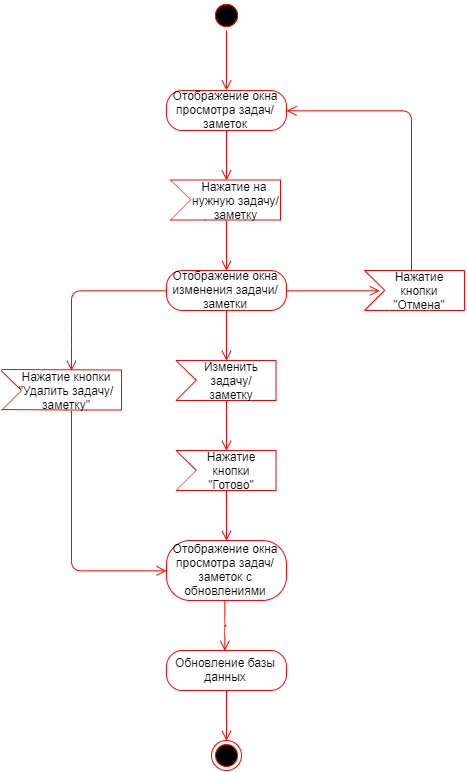

The diagram above was exported from draw.io. Its source (the exported page's mxGraphModel, read from the mxfile embedded in the PNG):
<mxGraphModel dx="1280" dy="623" grid="1" gridSize="10" guides="1" tooltips="1" connect="1" arrows="1" fold="1" page="1" pageScale="1" pageWidth="827" pageHeight="1169" math="0" shadow="0">
  <root>
    <mxCell id="0" />
    <mxCell id="1" parent="0" />
    <mxCell id="vGcTbMloFmP2vY7tiOpH-1" value="" style="ellipse;html=1;shape=startState;fillColor=#000000;strokeColor=#ff0000;" vertex="1" parent="1">
      <mxGeometry x="300" y="60" width="30" height="30" as="geometry" />
    </mxCell>
    <mxCell id="vGcTbMloFmP2vY7tiOpH-3" value="Отображение окна просмотра задач/заметок" style="rounded=1;whiteSpace=wrap;html=1;arcSize=40;fontColor=#000000;fillColor=#FFFFFF;strokeColor=#ff0000;" vertex="1" parent="1">
      <mxGeometry x="255" y="150" width="120" height="40" as="geometry" />
    </mxCell>
    <mxCell id="vGcTbMloFmP2vY7tiOpH-4" value="" style="edgeStyle=orthogonalEdgeStyle;html=1;verticalAlign=bottom;endArrow=open;endSize=8;strokeColor=#ff0000;" edge="1" source="vGcTbMloFmP2vY7tiOpH-3" parent="1">
      <mxGeometry relative="1" as="geometry">
        <mxPoint x="315" y="240" as="targetPoint" />
      </mxGeometry>
    </mxCell>
    <mxCell id="vGcTbMloFmP2vY7tiOpH-7" value="" style="endArrow=none;html=1;fontSize=12;strokeColor=#ff0000;fillColor=#ffffc0;arcSize=40;" edge="1" parent="1">
      <mxGeometry width="50" height="50" relative="1" as="geometry">
        <mxPoint x="259" y="239.5" as="sourcePoint" />
        <mxPoint x="369" y="239.5" as="targetPoint" />
      </mxGeometry>
    </mxCell>
    <mxCell id="vGcTbMloFmP2vY7tiOpH-8" value="" style="endArrow=none;html=1;fontSize=12;strokeColor=#ff0000;fillColor=#ffffc0;arcSize=40;" edge="1" parent="1">
      <mxGeometry width="50" height="50" relative="1" as="geometry">
        <mxPoint x="259" y="279.5" as="sourcePoint" />
        <mxPoint x="369" y="279.5" as="targetPoint" />
        <Array as="points">
          <mxPoint x="314" y="279.5" />
        </Array>
      </mxGeometry>
    </mxCell>
    <mxCell id="vGcTbMloFmP2vY7tiOpH-9" value="" style="endArrow=none;html=1;fontSize=12;strokeColor=#ff0000;fillColor=#ffffc0;arcSize=40;" edge="1" parent="1">
      <mxGeometry width="50" height="50" relative="1" as="geometry">
        <mxPoint x="369" y="279.5" as="sourcePoint" />
        <mxPoint x="369" y="239.5" as="targetPoint" />
      </mxGeometry>
    </mxCell>
    <mxCell id="vGcTbMloFmP2vY7tiOpH-10" value="" style="endArrow=none;html=1;fontSize=12;strokeColor=#ff0000;fillColor=#ffffc0;arcSize=40;" edge="1" parent="1">
      <mxGeometry width="50" height="50" relative="1" as="geometry">
        <mxPoint x="279.5" y="259.5" as="sourcePoint" />
        <mxPoint x="259" y="239.5" as="targetPoint" />
      </mxGeometry>
    </mxCell>
    <mxCell id="vGcTbMloFmP2vY7tiOpH-11" value="" style="endArrow=none;html=1;fontSize=12;strokeColor=#ff0000;fillColor=#ffffc0;arcSize=40;" edge="1" parent="1">
      <mxGeometry width="50" height="50" relative="1" as="geometry">
        <mxPoint x="259" y="279.5" as="sourcePoint" />
        <mxPoint x="279" y="259.5" as="targetPoint" />
      </mxGeometry>
    </mxCell>
    <mxCell id="vGcTbMloFmP2vY7tiOpH-18" value="Нажатие на&amp;nbsp;&lt;br&gt;нужную задачу/заметку" style="text;html=1;strokeColor=none;fillColor=none;align=center;verticalAlign=middle;whiteSpace=wrap;rounded=0;fontSize=12;" vertex="1" parent="1">
      <mxGeometry x="276.5" y="249.5" width="95" height="20" as="geometry" />
    </mxCell>
    <mxCell id="vGcTbMloFmP2vY7tiOpH-22" value="" style="edgeStyle=orthogonalEdgeStyle;html=1;verticalAlign=bottom;endArrow=open;endSize=8;strokeColor=#ff0000;" edge="1" parent="1">
      <mxGeometry relative="1" as="geometry">
        <mxPoint x="315" y="330" as="targetPoint" />
        <mxPoint x="315" y="280" as="sourcePoint" />
        <Array as="points">
          <mxPoint x="315" y="305" />
          <mxPoint x="315" y="305" />
        </Array>
      </mxGeometry>
    </mxCell>
    <mxCell id="vGcTbMloFmP2vY7tiOpH-23" value="Отображение окна изменения задачи/заметки" style="rounded=1;whiteSpace=wrap;html=1;arcSize=40;fontColor=#000000;fillColor=#FFFFFF;strokeColor=#ff0000;" vertex="1" parent="1">
      <mxGeometry x="255" y="330" width="120" height="40" as="geometry" />
    </mxCell>
    <mxCell id="vGcTbMloFmP2vY7tiOpH-24" value="" style="edgeStyle=orthogonalEdgeStyle;html=1;verticalAlign=bottom;endArrow=open;endSize=8;strokeColor=#ff0000;" edge="1" parent="1">
      <mxGeometry relative="1" as="geometry">
        <mxPoint x="314.32352941176464" y="420.5882352941177" as="targetPoint" />
        <mxPoint x="314.32352941176464" y="370" as="sourcePoint" />
        <Array as="points">
          <mxPoint x="314.5" y="395" />
          <mxPoint x="314.5" y="395" />
        </Array>
      </mxGeometry>
    </mxCell>
    <mxCell id="vGcTbMloFmP2vY7tiOpH-26" value="" style="edgeStyle=orthogonalEdgeStyle;html=1;verticalAlign=bottom;endArrow=open;endSize=8;strokeColor=#ff0000;" edge="1" parent="1">
      <mxGeometry relative="1" as="geometry">
        <mxPoint x="315.1379310344828" y="510.12068965517244" as="targetPoint" />
        <mxPoint x="315.1379310344828" y="459.7758620689656" as="sourcePoint" />
        <Array as="points">
          <mxPoint x="315.5" y="484.5" />
          <mxPoint x="315.5" y="484.5" />
        </Array>
      </mxGeometry>
    </mxCell>
    <mxCell id="vGcTbMloFmP2vY7tiOpH-27" value="" style="ellipse;html=1;shape=startState;fillColor=#000000;strokeColor=#ff0000;fontSize=12;" vertex="1" parent="1">
      <mxGeometry x="300" y="60" width="30" height="30" as="geometry" />
    </mxCell>
    <mxCell id="vGcTbMloFmP2vY7tiOpH-28" value="" style="edgeStyle=orthogonalEdgeStyle;html=1;verticalAlign=bottom;endArrow=open;endSize=8;strokeColor=#ff0000;fillColor=#ffffc0;fontSize=12;" edge="1" source="vGcTbMloFmP2vY7tiOpH-27" parent="1">
      <mxGeometry relative="1" as="geometry">
        <mxPoint x="315" y="150" as="targetPoint" />
      </mxGeometry>
    </mxCell>
    <mxCell id="vGcTbMloFmP2vY7tiOpH-36" value="" style="endArrow=none;html=1;fontSize=12;strokeColor=#ff0000;fillColor=#ffffc0;arcSize=40;" edge="1" parent="1">
      <mxGeometry width="50" height="50" relative="1" as="geometry">
        <mxPoint x="453" y="330" as="sourcePoint" />
        <mxPoint x="553" y="330" as="targetPoint" />
      </mxGeometry>
    </mxCell>
    <mxCell id="vGcTbMloFmP2vY7tiOpH-37" value="" style="endArrow=none;html=1;fontSize=12;strokeColor=#ff0000;fillColor=#ffffc0;arcSize=40;" edge="1" parent="1">
      <mxGeometry width="50" height="50" relative="1" as="geometry">
        <mxPoint x="453" y="370" as="sourcePoint" />
        <mxPoint x="553" y="370" as="targetPoint" />
        <Array as="points">
          <mxPoint x="498" y="370" />
        </Array>
      </mxGeometry>
    </mxCell>
    <mxCell id="vGcTbMloFmP2vY7tiOpH-38" value="" style="endArrow=none;html=1;fontSize=12;strokeColor=#ff0000;fillColor=#ffffc0;arcSize=40;" edge="1" parent="1">
      <mxGeometry width="50" height="50" relative="1" as="geometry">
        <mxPoint x="553" y="370" as="sourcePoint" />
        <mxPoint x="553" y="330" as="targetPoint" />
      </mxGeometry>
    </mxCell>
    <mxCell id="vGcTbMloFmP2vY7tiOpH-39" value="" style="endArrow=none;html=1;fontSize=12;strokeColor=#ff0000;fillColor=#ffffc0;arcSize=40;" edge="1" parent="1">
      <mxGeometry width="50" height="50" relative="1" as="geometry">
        <mxPoint x="473.5" y="350" as="sourcePoint" />
        <mxPoint x="453" y="330" as="targetPoint" />
      </mxGeometry>
    </mxCell>
    <mxCell id="vGcTbMloFmP2vY7tiOpH-40" value="" style="endArrow=none;html=1;fontSize=12;strokeColor=#ff0000;fillColor=#ffffc0;arcSize=40;" edge="1" parent="1">
      <mxGeometry width="50" height="50" relative="1" as="geometry">
        <mxPoint x="453" y="370" as="sourcePoint" />
        <mxPoint x="473" y="350" as="targetPoint" />
      </mxGeometry>
    </mxCell>
    <mxCell id="vGcTbMloFmP2vY7tiOpH-41" value="Нажатие кнопки &quot;Отмена&quot;" style="text;html=1;strokeColor=none;fillColor=none;align=center;verticalAlign=middle;whiteSpace=wrap;rounded=0;fontSize=12;" vertex="1" parent="1">
      <mxGeometry x="468" y="340" width="80" height="20" as="geometry" />
    </mxCell>
    <mxCell id="vGcTbMloFmP2vY7tiOpH-44" value="" style="edgeStyle=orthogonalEdgeStyle;html=1;verticalAlign=bottom;endArrow=open;endSize=8;strokeColor=#ff0000;exitX=1;exitY=0.5;exitDx=0;exitDy=0;entryX=0;entryY=0.5;entryDx=0;entryDy=0;" edge="1" parent="1" source="vGcTbMloFmP2vY7tiOpH-23" target="vGcTbMloFmP2vY7tiOpH-41">
      <mxGeometry relative="1" as="geometry">
        <mxPoint x="460" y="349" as="targetPoint" />
        <mxPoint x="390" y="349" as="sourcePoint" />
        <Array as="points" />
      </mxGeometry>
    </mxCell>
    <mxCell id="vGcTbMloFmP2vY7tiOpH-45" value="" style="edgeStyle=orthogonalEdgeStyle;html=1;verticalAlign=bottom;endArrow=open;endSize=8;strokeColor=#ff0000;entryX=1;entryY=0.5;entryDx=0;entryDy=0;" edge="1" parent="1" target="vGcTbMloFmP2vY7tiOpH-3">
      <mxGeometry relative="1" as="geometry">
        <mxPoint x="459.8275862068966" y="306.2758620689656" as="targetPoint" />
        <mxPoint x="500" y="330" as="sourcePoint" />
        <Array as="points">
          <mxPoint x="500" y="170" />
        </Array>
      </mxGeometry>
    </mxCell>
    <mxCell id="vGcTbMloFmP2vY7tiOpH-52" value="" style="endArrow=none;html=1;fontSize=12;strokeColor=#ff0000;fillColor=#ffffc0;arcSize=40;" edge="1" parent="1">
      <mxGeometry width="50" height="50" relative="1" as="geometry">
        <mxPoint x="264.5" y="420" as="sourcePoint" />
        <mxPoint x="364.5" y="420" as="targetPoint" />
      </mxGeometry>
    </mxCell>
    <mxCell id="vGcTbMloFmP2vY7tiOpH-53" value="" style="endArrow=none;html=1;fontSize=12;strokeColor=#ff0000;fillColor=#ffffc0;arcSize=40;" edge="1" parent="1">
      <mxGeometry width="50" height="50" relative="1" as="geometry">
        <mxPoint x="264.5" y="460" as="sourcePoint" />
        <mxPoint x="364.5" y="460" as="targetPoint" />
        <Array as="points">
          <mxPoint x="309.5" y="460" />
        </Array>
      </mxGeometry>
    </mxCell>
    <mxCell id="vGcTbMloFmP2vY7tiOpH-54" value="" style="endArrow=none;html=1;fontSize=12;strokeColor=#ff0000;fillColor=#ffffc0;arcSize=40;" edge="1" parent="1">
      <mxGeometry width="50" height="50" relative="1" as="geometry">
        <mxPoint x="364.5" y="460" as="sourcePoint" />
        <mxPoint x="364.5" y="420" as="targetPoint" />
      </mxGeometry>
    </mxCell>
    <mxCell id="vGcTbMloFmP2vY7tiOpH-55" value="" style="endArrow=none;html=1;fontSize=12;strokeColor=#ff0000;fillColor=#ffffc0;arcSize=40;" edge="1" parent="1">
      <mxGeometry width="50" height="50" relative="1" as="geometry">
        <mxPoint x="285" y="440" as="sourcePoint" />
        <mxPoint x="264.5" y="420" as="targetPoint" />
      </mxGeometry>
    </mxCell>
    <mxCell id="vGcTbMloFmP2vY7tiOpH-56" value="" style="endArrow=none;html=1;fontSize=12;strokeColor=#ff0000;fillColor=#ffffc0;arcSize=40;" edge="1" parent="1">
      <mxGeometry width="50" height="50" relative="1" as="geometry">
        <mxPoint x="264.5" y="460" as="sourcePoint" />
        <mxPoint x="284.5" y="440" as="targetPoint" />
      </mxGeometry>
    </mxCell>
    <mxCell id="vGcTbMloFmP2vY7tiOpH-57" value="Изменить задачу/заметку" style="text;html=1;strokeColor=none;fillColor=none;align=center;verticalAlign=middle;whiteSpace=wrap;rounded=0;fontSize=12;" vertex="1" parent="1">
      <mxGeometry x="279.5" y="430" width="80" height="20" as="geometry" />
    </mxCell>
    <mxCell id="vGcTbMloFmP2vY7tiOpH-84" value="" style="endArrow=none;html=1;fontSize=12;strokeColor=#ff0000;fillColor=#ffffc0;arcSize=40;" edge="1" parent="1">
      <mxGeometry width="50" height="50" relative="1" as="geometry">
        <mxPoint x="264.4999999999999" y="509.9999999999999" as="sourcePoint" />
        <mxPoint x="364.4999999999999" y="509.9999999999999" as="targetPoint" />
      </mxGeometry>
    </mxCell>
    <mxCell id="vGcTbMloFmP2vY7tiOpH-85" value="" style="endArrow=none;html=1;fontSize=12;strokeColor=#ff0000;fillColor=#ffffc0;arcSize=40;" edge="1" parent="1">
      <mxGeometry width="50" height="50" relative="1" as="geometry">
        <mxPoint x="264.4999999999999" y="549.9999999999999" as="sourcePoint" />
        <mxPoint x="364.4999999999999" y="549.9999999999999" as="targetPoint" />
        <Array as="points">
          <mxPoint x="309.5" y="550" />
        </Array>
      </mxGeometry>
    </mxCell>
    <mxCell id="vGcTbMloFmP2vY7tiOpH-86" value="" style="endArrow=none;html=1;fontSize=12;strokeColor=#ff0000;fillColor=#ffffc0;arcSize=40;" edge="1" parent="1">
      <mxGeometry width="50" height="50" relative="1" as="geometry">
        <mxPoint x="364.4999999999999" y="549.9999999999999" as="sourcePoint" />
        <mxPoint x="364.4999999999999" y="509.9999999999999" as="targetPoint" />
      </mxGeometry>
    </mxCell>
    <mxCell id="vGcTbMloFmP2vY7tiOpH-87" value="" style="endArrow=none;html=1;fontSize=12;strokeColor=#ff0000;fillColor=#ffffc0;arcSize=40;" edge="1" parent="1">
      <mxGeometry width="50" height="50" relative="1" as="geometry">
        <mxPoint x="285" y="529.9999999999999" as="sourcePoint" />
        <mxPoint x="264.4999999999999" y="509.9999999999999" as="targetPoint" />
      </mxGeometry>
    </mxCell>
    <mxCell id="vGcTbMloFmP2vY7tiOpH-88" value="" style="endArrow=none;html=1;fontSize=12;strokeColor=#ff0000;fillColor=#ffffc0;arcSize=40;" edge="1" parent="1">
      <mxGeometry width="50" height="50" relative="1" as="geometry">
        <mxPoint x="264.4999999999999" y="549.9999999999999" as="sourcePoint" />
        <mxPoint x="284.4999999999999" y="529.9999999999999" as="targetPoint" />
      </mxGeometry>
    </mxCell>
    <mxCell id="vGcTbMloFmP2vY7tiOpH-89" value="Нажатие кнопки &quot;Готово&quot;" style="text;html=1;strokeColor=none;fillColor=none;align=center;verticalAlign=middle;whiteSpace=wrap;rounded=0;fontSize=12;" vertex="1" parent="1">
      <mxGeometry x="279.5" y="520" width="80" height="20" as="geometry" />
    </mxCell>
    <mxCell id="vGcTbMloFmP2vY7tiOpH-95" value="" style="edgeStyle=orthogonalEdgeStyle;html=1;verticalAlign=bottom;endArrow=open;endSize=8;strokeColor=#ff0000;" edge="1" parent="1">
      <mxGeometry relative="1" as="geometry">
        <mxPoint x="315" y="600" as="targetPoint" />
        <mxPoint x="315" y="550" as="sourcePoint" />
        <Array as="points">
          <mxPoint x="315.5" y="574" />
          <mxPoint x="315.5" y="574" />
        </Array>
      </mxGeometry>
    </mxCell>
    <mxCell id="vGcTbMloFmP2vY7tiOpH-98" value="Отображение окна просмотра задач/заметок с обновлениями" style="rounded=1;whiteSpace=wrap;html=1;arcSize=40;fontColor=#000000;fillColor=#FFFFFF;strokeColor=#ff0000;" vertex="1" parent="1">
      <mxGeometry x="255" y="600" width="120" height="60" as="geometry" />
    </mxCell>
    <mxCell id="vGcTbMloFmP2vY7tiOpH-101" value="Обновление базы данных" style="rounded=1;whiteSpace=wrap;html=1;arcSize=40;fontColor=#000000;fillColor=#FFFFFF;strokeColor=#ff0000;" vertex="1" parent="1">
      <mxGeometry x="255" y="710" width="120" height="40" as="geometry" />
    </mxCell>
    <mxCell id="vGcTbMloFmP2vY7tiOpH-102" value="" style="edgeStyle=orthogonalEdgeStyle;html=1;verticalAlign=bottom;endArrow=open;endSize=8;strokeColor=#ff0000;" edge="1" parent="1">
      <mxGeometry relative="1" as="geometry">
        <mxPoint x="314" y="710.1666666666667" as="targetPoint" />
        <mxPoint x="314" y="660.1666666666667" as="sourcePoint" />
        <Array as="points">
          <mxPoint x="314.5" y="684.5" />
          <mxPoint x="314.5" y="684.5" />
        </Array>
      </mxGeometry>
    </mxCell>
    <mxCell id="vGcTbMloFmP2vY7tiOpH-103" value="" style="ellipse;html=1;shape=endState;fillColor=#000000;strokeColor=#ff0000;fontSize=12;" vertex="1" parent="1">
      <mxGeometry x="300" y="800" width="30" height="30" as="geometry" />
    </mxCell>
    <mxCell id="vGcTbMloFmP2vY7tiOpH-104" value="" style="edgeStyle=orthogonalEdgeStyle;html=1;verticalAlign=bottom;endArrow=open;endSize=8;strokeColor=#ff0000;" edge="1" parent="1">
      <mxGeometry relative="1" as="geometry">
        <mxPoint x="314.16666666666674" y="800" as="targetPoint" />
        <mxPoint x="314.16666666666674" y="750" as="sourcePoint" />
        <Array as="points">
          <mxPoint x="314.5" y="774" />
          <mxPoint x="314.5" y="774" />
        </Array>
      </mxGeometry>
    </mxCell>
    <mxCell id="vGcTbMloFmP2vY7tiOpH-105" value="" style="edgeStyle=orthogonalEdgeStyle;html=1;verticalAlign=bottom;endArrow=open;endSize=8;strokeColor=#ff0000;exitX=0;exitY=0.5;exitDx=0;exitDy=0;" edge="1" parent="1" source="vGcTbMloFmP2vY7tiOpH-23">
      <mxGeometry relative="1" as="geometry">
        <mxPoint x="160" y="430" as="targetPoint" />
        <mxPoint x="240" y="350" as="sourcePoint" />
        <Array as="points">
          <mxPoint x="160" y="350" />
          <mxPoint x="160" y="395" />
        </Array>
      </mxGeometry>
    </mxCell>
    <mxCell id="vGcTbMloFmP2vY7tiOpH-108" value="" style="endArrow=none;html=1;fontSize=12;strokeColor=#ff0000;fillColor=#ffffc0;arcSize=40;" edge="1" parent="1">
      <mxGeometry width="50" height="50" relative="1" as="geometry">
        <mxPoint x="90" y="429" as="sourcePoint" />
        <mxPoint x="210" y="429.4999999999999" as="targetPoint" />
      </mxGeometry>
    </mxCell>
    <mxCell id="vGcTbMloFmP2vY7tiOpH-109" value="" style="endArrow=none;html=1;fontSize=12;strokeColor=#ff0000;fillColor=#ffffc0;arcSize=40;" edge="1" parent="1">
      <mxGeometry width="50" height="50" relative="1" as="geometry">
        <mxPoint x="90" y="469" as="sourcePoint" />
        <mxPoint x="210" y="469.4999999999999" as="targetPoint" />
        <Array as="points">
          <mxPoint x="155" y="469.5" />
        </Array>
      </mxGeometry>
    </mxCell>
    <mxCell id="vGcTbMloFmP2vY7tiOpH-110" value="" style="endArrow=none;html=1;fontSize=12;strokeColor=#ff0000;fillColor=#ffffc0;arcSize=40;" edge="1" parent="1">
      <mxGeometry width="50" height="50" relative="1" as="geometry">
        <mxPoint x="210" y="469.4999999999999" as="sourcePoint" />
        <mxPoint x="210" y="429.4999999999999" as="targetPoint" />
      </mxGeometry>
    </mxCell>
    <mxCell id="vGcTbMloFmP2vY7tiOpH-111" value="" style="endArrow=none;html=1;fontSize=12;strokeColor=#ff0000;fillColor=#ffffc0;arcSize=40;" edge="1" parent="1">
      <mxGeometry width="50" height="50" relative="1" as="geometry">
        <mxPoint x="110" y="449.9999999999999" as="sourcePoint" />
        <mxPoint x="89.5" y="429.9999999999999" as="targetPoint" />
      </mxGeometry>
    </mxCell>
    <mxCell id="vGcTbMloFmP2vY7tiOpH-112" value="" style="endArrow=none;html=1;fontSize=12;strokeColor=#ff0000;fillColor=#ffffc0;arcSize=40;" edge="1" parent="1">
      <mxGeometry width="50" height="50" relative="1" as="geometry">
        <mxPoint x="90" y="469.9999999999999" as="sourcePoint" />
        <mxPoint x="110" y="449.9999999999999" as="targetPoint" />
      </mxGeometry>
    </mxCell>
    <mxCell id="vGcTbMloFmP2vY7tiOpH-113" value="Нажатие кнопки &quot;Удалить задачу/заметку&quot;" style="text;html=1;strokeColor=none;fillColor=none;align=center;verticalAlign=middle;whiteSpace=wrap;rounded=0;fontSize=12;" vertex="1" parent="1">
      <mxGeometry x="100" y="440" width="110" height="20" as="geometry" />
    </mxCell>
    <mxCell id="vGcTbMloFmP2vY7tiOpH-114" value="" style="edgeStyle=orthogonalEdgeStyle;html=1;verticalAlign=bottom;endArrow=open;endSize=8;strokeColor=#ff0000;entryX=0;entryY=0.5;entryDx=0;entryDy=0;" edge="1" parent="1" target="vGcTbMloFmP2vY7tiOpH-98">
      <mxGeometry relative="1" as="geometry">
        <mxPoint x="160.1379310344828" y="520.2758620689656" as="targetPoint" />
        <mxPoint x="160.1379310344828" y="469.9310344827586" as="sourcePoint" />
        <Array as="points">
          <mxPoint x="160" y="630" />
        </Array>
      </mxGeometry>
    </mxCell>
  </root>
</mxGraphModel>